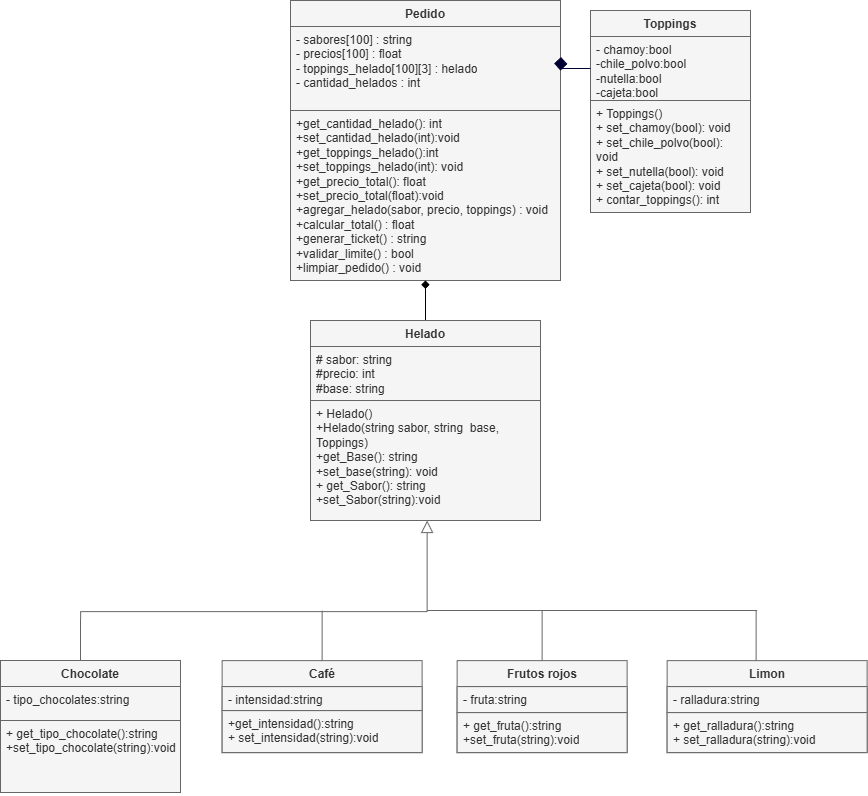

The diagram above was exported from draw.io. Its source (the exported page's mxGraphModel, read from the mxfile embedded in the PNG):
<mxGraphModel dx="1389" dy="795" grid="1" gridSize="10" guides="1" tooltips="1" connect="1" arrows="1" fold="1" page="1" pageScale="1" pageWidth="850" pageHeight="1100" math="0" shadow="0">
  <root>
    <mxCell id="0" />
    <mxCell id="1" parent="0" />
    <mxCell id="AhBcn0jRs-s5LFledK2W-21" edge="1" parent="1" style="edgeStyle=orthogonalEdgeStyle;rounded=0;orthogonalLoop=1;jettySize=auto;html=1;endArrow=block;endFill=0;endSize=10;fillColor=#f5f5f5;strokeColor=#666666;entryX=0.507;entryY=0.991;entryDx=0;entryDy=0;entryPerimeter=0;">
      <mxGeometry relative="1" as="geometry">
        <Array as="points">
          <mxPoint x="380" y="611.08" />
          <mxPoint x="727" y="611.08" />
        </Array>
        <mxPoint x="380" y="681.1" as="sourcePoint" />
        <mxPoint x="726.6099999999999" y="520.0000000000001" as="targetPoint" />
      </mxGeometry>
    </mxCell>
    <mxCell id="AhBcn0jRs-s5LFledK2W-5" parent="1" style="swimlane;fontStyle=1;align=center;verticalAlign=top;childLayout=stackLayout;horizontal=1;startSize=26;horizontalStack=0;resizeParent=1;resizeParentMax=0;resizeLast=0;collapsible=1;marginBottom=0;whiteSpace=wrap;html=1;fillColor=#f5f5f5;fontColor=#333333;strokeColor=#666666;" value="Chocolate" vertex="1">
      <mxGeometry height="132" width="180" x="300" y="660" as="geometry" />
    </mxCell>
    <mxCell id="AhBcn0jRs-s5LFledK2W-6" parent="AhBcn0jRs-s5LFledK2W-5" style="text;align=left;verticalAlign=top;spacingLeft=4;spacingRight=4;overflow=hidden;rotatable=0;points=[[0,0.5],[1,0.5]];portConstraint=eastwest;whiteSpace=wrap;html=1;fillColor=#f5f5f5;fontColor=#333333;strokeColor=#666666;" value="- tipo_chocolates:string&lt;div&gt;&amp;nbsp;&amp;nbsp;&lt;/div&gt;" vertex="1">
      <mxGeometry height="34" width="180" y="26" as="geometry" />
    </mxCell>
    <mxCell id="AhBcn0jRs-s5LFledK2W-8" parent="AhBcn0jRs-s5LFledK2W-5" style="text;align=left;verticalAlign=top;spacingLeft=4;spacingRight=4;overflow=hidden;rotatable=0;points=[[0,0.5],[1,0.5]];portConstraint=eastwest;whiteSpace=wrap;html=1;fillColor=#f5f5f5;fontColor=#333333;strokeColor=#666666;" value="+ get_tipo_chocolate():string&lt;div&gt;+set_tipo_chocolate(string):void&lt;/div&gt;" vertex="1">
      <mxGeometry height="72" width="180" y="60" as="geometry" />
    </mxCell>
    <mxCell id="AhBcn0jRs-s5LFledK2W-9" parent="1" style="swimlane;fontStyle=1;align=center;verticalAlign=top;childLayout=stackLayout;horizontal=1;startSize=26;horizontalStack=0;resizeParent=1;resizeParentMax=0;resizeLast=0;collapsible=1;marginBottom=0;whiteSpace=wrap;html=1;fillColor=#f5f5f5;fontColor=#333333;strokeColor=#666666;" value="Café" vertex="1">
      <mxGeometry height="92" width="200" x="521.61" y="660.12" as="geometry" />
    </mxCell>
    <mxCell id="AhBcn0jRs-s5LFledK2W-10" parent="AhBcn0jRs-s5LFledK2W-9" style="text;align=left;verticalAlign=top;spacingLeft=4;spacingRight=4;overflow=hidden;rotatable=0;points=[[0,0.5],[1,0.5]];portConstraint=eastwest;whiteSpace=wrap;html=1;fillColor=#f5f5f5;fontColor=#333333;strokeColor=#666666;" value="- intensidad:string&amp;nbsp;&amp;nbsp;" vertex="1">
      <mxGeometry height="24" width="200" y="26" as="geometry" />
    </mxCell>
    <mxCell id="AhBcn0jRs-s5LFledK2W-12" parent="AhBcn0jRs-s5LFledK2W-9" style="text;align=left;verticalAlign=top;spacingLeft=4;spacingRight=4;overflow=hidden;rotatable=0;points=[[0,0.5],[1,0.5]];portConstraint=eastwest;whiteSpace=wrap;html=1;fillColor=#f5f5f5;fontColor=#333333;strokeColor=#666666;" value="+get_intensidad():string&lt;div&gt;+ set_intensidad(string):void&lt;br&gt;&lt;div&gt;&lt;br&gt;&lt;/div&gt;&lt;/div&gt;" vertex="1">
      <mxGeometry height="42" width="200" y="50" as="geometry" />
    </mxCell>
    <mxCell id="AhBcn0jRs-s5LFledK2W-13" parent="1" style="swimlane;fontStyle=1;align=center;verticalAlign=top;childLayout=stackLayout;horizontal=1;startSize=26;horizontalStack=0;resizeParent=1;resizeParentMax=0;resizeLast=0;collapsible=1;marginBottom=0;whiteSpace=wrap;html=1;fillColor=#f5f5f5;fontColor=#333333;strokeColor=#666666;" value="Frutos rojos" vertex="1">
      <mxGeometry height="92" width="170" x="756.61" y="660.12" as="geometry" />
    </mxCell>
    <mxCell id="AhBcn0jRs-s5LFledK2W-14" parent="AhBcn0jRs-s5LFledK2W-13" style="text;align=left;verticalAlign=top;spacingLeft=4;spacingRight=4;overflow=hidden;rotatable=0;points=[[0,0.5],[1,0.5]];portConstraint=eastwest;whiteSpace=wrap;html=1;fillColor=#f5f5f5;fontColor=#333333;strokeColor=#666666;" value="- fruta:string&amp;nbsp;" vertex="1">
      <mxGeometry height="26" width="170" y="26" as="geometry" />
    </mxCell>
    <mxCell id="AhBcn0jRs-s5LFledK2W-16" parent="AhBcn0jRs-s5LFledK2W-13" style="text;align=left;verticalAlign=top;spacingLeft=4;spacingRight=4;overflow=hidden;rotatable=0;points=[[0,0.5],[1,0.5]];portConstraint=eastwest;whiteSpace=wrap;html=1;fillColor=#f5f5f5;fontColor=#333333;strokeColor=#666666;" value="+ get_fruta():string&lt;div&gt;+set_fruta(string):void&lt;/div&gt;" vertex="1">
      <mxGeometry height="40" width="170" y="52" as="geometry" />
    </mxCell>
    <mxCell id="AhBcn0jRs-s5LFledK2W-17" parent="1" style="swimlane;fontStyle=1;align=center;verticalAlign=top;childLayout=stackLayout;horizontal=1;startSize=26;horizontalStack=0;resizeParent=1;resizeParentMax=0;resizeLast=0;collapsible=1;marginBottom=0;whiteSpace=wrap;html=1;fillColor=#f5f5f5;fontColor=#333333;strokeColor=#666666;" value="Limon" vertex="1">
      <mxGeometry height="92" width="200" x="966.61" y="660.12" as="geometry" />
    </mxCell>
    <mxCell id="AhBcn0jRs-s5LFledK2W-18" parent="AhBcn0jRs-s5LFledK2W-17" style="text;align=left;verticalAlign=top;spacingLeft=4;spacingRight=4;overflow=hidden;rotatable=0;points=[[0,0.5],[1,0.5]];portConstraint=eastwest;whiteSpace=wrap;html=1;fillColor=#f5f5f5;fontColor=#333333;strokeColor=#666666;" value="- ralladura:string&amp;nbsp;" vertex="1">
      <mxGeometry height="26" width="200" y="26" as="geometry" />
    </mxCell>
    <mxCell id="AhBcn0jRs-s5LFledK2W-20" parent="AhBcn0jRs-s5LFledK2W-17" style="text;align=left;verticalAlign=top;spacingLeft=4;spacingRight=4;overflow=hidden;rotatable=0;points=[[0,0.5],[1,0.5]];portConstraint=eastwest;whiteSpace=wrap;html=1;fillColor=#f5f5f5;fontColor=#333333;strokeColor=#666666;" value="+ get_ralladura():string&lt;div&gt;+ set_ralladura(string):void&amp;nbsp;&lt;/div&gt;" vertex="1">
      <mxGeometry height="40" width="200" y="52" as="geometry" />
    </mxCell>
    <mxCell id="AhBcn0jRs-s5LFledK2W-25" parent="1" style="line;strokeWidth=1;align=left;verticalAlign=middle;spacingTop=-1;spacingLeft=3;spacingRight=3;rotatable=0;labelPosition=right;points=[];portConstraint=eastwest;fillColor=#f5f5f5;fontColor=#333333;strokeColor=#666666;" value="" vertex="1">
      <mxGeometry height="40" width="330" x="726.61" y="590" as="geometry" />
    </mxCell>
    <mxCell id="AhBcn0jRs-s5LFledK2W-29" edge="1" parent="1" source="AhBcn0jRs-s5LFledK2W-17" style="endArrow=none;html=1;rounded=0;entryX=0.997;entryY=0.497;entryDx=0;entryDy=0;entryPerimeter=0;exitX=0.445;exitY=-0.005;exitDx=0;exitDy=0;exitPerimeter=0;fillColor=#f5f5f5;strokeColor=#666666;" value="">
      <mxGeometry height="50" relative="1" width="50" as="geometry">
        <mxPoint x="1056.6100000000001" y="658.12" as="sourcePoint" />
        <mxPoint x="1055.62" y="609.9999999999999" as="targetPoint" />
      </mxGeometry>
    </mxCell>
    <mxCell id="AhBcn0jRs-s5LFledK2W-30" edge="1" parent="1" source="AhBcn0jRs-s5LFledK2W-9" style="endArrow=none;html=1;rounded=0;exitX=0.5;exitY=0;exitDx=0;exitDy=0;fillColor=#f5f5f5;strokeColor=#666666;" value="">
      <mxGeometry height="50" relative="1" width="50" as="geometry">
        <mxPoint x="716.61" y="720.12" as="sourcePoint" />
        <mxPoint x="621.61" y="610.12" as="targetPoint" />
      </mxGeometry>
    </mxCell>
    <mxCell id="AhBcn0jRs-s5LFledK2W-31" edge="1" parent="1" style="endArrow=none;html=1;rounded=0;entryX=0.5;entryY=0;entryDx=0;entryDy=0;fillColor=#f5f5f5;strokeColor=#666666;" target="AhBcn0jRs-s5LFledK2W-13" value="">
      <mxGeometry height="50" relative="1" width="50" as="geometry">
        <mxPoint x="841.61" y="610.12" as="sourcePoint" />
        <mxPoint x="766.61" y="670.12" as="targetPoint" />
      </mxGeometry>
    </mxCell>
    <mxCell id="AhBcn0jRs-s5LFledK2W-47" parent="1" style="swimlane;fontStyle=1;align=center;verticalAlign=top;childLayout=stackLayout;horizontal=1;startSize=26;horizontalStack=0;resizeParent=1;resizeParentMax=0;resizeLast=0;collapsible=1;marginBottom=0;whiteSpace=wrap;html=1;fillColor=#f5f5f5;fontColor=#333333;strokeColor=#666666;" value="Pedido" vertex="1">
      <mxGeometry height="280" width="270" x="590" as="geometry" />
    </mxCell>
    <mxCell id="AhBcn0jRs-s5LFledK2W-48" parent="AhBcn0jRs-s5LFledK2W-47" style="text;strokeColor=#666666;fillColor=#f5f5f5;align=left;verticalAlign=top;spacingLeft=4;spacingRight=4;overflow=hidden;rotatable=0;points=[[0,0.5],[1,0.5]];portConstraint=eastwest;whiteSpace=wrap;html=1;fontColor=#333333;" value="&lt;div&gt;&lt;span style=&quot;background-color: transparent; color: light-dark(rgb(51, 51, 51), rgb(193, 193, 193));&quot;&gt;- sabores[100] : string&lt;/span&gt;&lt;/div&gt;&lt;div&gt;&lt;div&gt;- precios[100] : float&lt;/div&gt;&lt;div&gt;- toppings_helado[100][3] : helado&lt;/div&gt;&lt;div&gt;- cantidad_helados : int&lt;/div&gt;&lt;/div&gt;" vertex="1">
      <mxGeometry height="84" width="270" y="26" as="geometry" />
    </mxCell>
    <mxCell id="AhBcn0jRs-s5LFledK2W-50" parent="AhBcn0jRs-s5LFledK2W-47" style="text;strokeColor=#666666;fillColor=#f5f5f5;align=left;verticalAlign=top;spacingLeft=4;spacingRight=4;overflow=hidden;rotatable=0;points=[[0,0.5],[1,0.5]];portConstraint=eastwest;whiteSpace=wrap;html=1;fontColor=#333333;" value="&lt;div&gt;&lt;div&gt;+get_cantidad_helado(): int&amp;nbsp;&lt;/div&gt;&lt;div&gt;+set_cantidad_helado(int):void&amp;nbsp;&lt;/div&gt;&lt;/div&gt;&lt;div&gt;+get_toppings_helado():int&lt;/div&gt;&lt;div&gt;+set_toppings_helado(int): void&amp;nbsp;&lt;/div&gt;&lt;div&gt;+get_precio_total(): float&amp;nbsp;&lt;/div&gt;&lt;div&gt;+set_precio_total(float):void&amp;nbsp;&lt;/div&gt;+agregar_helado(sabor, precio, toppings) : void&lt;div&gt;&lt;div&gt;&lt;span style=&quot;background-color: transparent; color: light-dark(rgb(51, 51, 51), rgb(193, 193, 193));&quot;&gt;+calcular_total() : float&lt;/span&gt;&lt;/div&gt;&lt;div&gt;&lt;span style=&quot;background-color: transparent; color: light-dark(rgb(51, 51, 51), rgb(193, 193, 193));&quot;&gt;+generar_ticket() : string&lt;/span&gt;&lt;/div&gt;&lt;div&gt;&lt;span style=&quot;background-color: transparent; color: light-dark(rgb(51, 51, 51), rgb(193, 193, 193));&quot;&gt;+validar_limite() : bool&lt;/span&gt;&lt;/div&gt;&lt;div&gt;&lt;span style=&quot;background-color: transparent; color: light-dark(rgb(51, 51, 51), rgb(193, 193, 193));&quot;&gt;+limpiar_pedido() : void&lt;/span&gt;&lt;/div&gt;&lt;/div&gt;" vertex="1">
      <mxGeometry height="170" width="270" y="110" as="geometry" />
    </mxCell>
    <mxCell id="fd9j6JJIXIJGdCaEo64O-1" parent="1" style="swimlane;fontStyle=1;align=center;verticalAlign=top;childLayout=stackLayout;horizontal=1;startSize=26;horizontalStack=0;resizeParent=1;resizeParentMax=0;resizeLast=0;collapsible=1;marginBottom=0;whiteSpace=wrap;html=1;fillColor=#f5f5f5;fontColor=#333333;strokeColor=#666666;" value="Toppings" vertex="1">
      <mxGeometry height="202" width="160" x="890" y="10" as="geometry" />
    </mxCell>
    <mxCell id="fd9j6JJIXIJGdCaEo64O-2" parent="fd9j6JJIXIJGdCaEo64O-1" style="text;align=left;verticalAlign=top;spacingLeft=4;spacingRight=4;overflow=hidden;rotatable=0;points=[[0,0.5],[1,0.5]];portConstraint=eastwest;whiteSpace=wrap;html=1;fillColor=#f5f5f5;fontColor=#333333;strokeColor=#666666;" value="- chamoy:bool&lt;div&gt;-chile_polvo:bool&lt;/div&gt;&lt;div&gt;-nutella:bool&lt;/div&gt;&lt;div&gt;-cajeta:bool&amp;nbsp;&lt;/div&gt;&lt;div&gt;&lt;br&gt;&lt;/div&gt;&lt;div&gt;&lt;div&gt;&lt;br&gt;&lt;/div&gt;&lt;/div&gt;" vertex="1">
      <mxGeometry height="64" width="160" y="26" as="geometry" />
    </mxCell>
    <mxCell id="fd9j6JJIXIJGdCaEo64O-3" parent="fd9j6JJIXIJGdCaEo64O-1" style="text;align=left;verticalAlign=top;spacingLeft=4;spacingRight=4;overflow=hidden;rotatable=0;points=[[0,0.5],[1,0.5]];portConstraint=eastwest;whiteSpace=wrap;html=1;fillColor=#f5f5f5;fontColor=#333333;strokeColor=#666666;" value="&lt;div&gt;+ Toppings()&amp;nbsp; &amp;nbsp; &amp;nbsp; &amp;nbsp; &amp;nbsp; &amp;nbsp;&lt;/div&gt;&lt;div&gt;&lt;span style=&quot;background-color: transparent; color: light-dark(rgb(51, 51, 51), rgb(193, 193, 193));&quot;&gt;+ set_chamoy(bool): void&amp;nbsp; &amp;nbsp; &lt;/span&gt;&lt;span style=&quot;background-color: transparent; color: light-dark(rgb(51, 51, 51), rgb(193, 193, 193));&quot;&gt;+ set_chile_polvo(bool): void&lt;/span&gt;&lt;/div&gt;&lt;div&gt;&lt;span style=&quot;background-color: transparent; color: light-dark(rgb(51, 51, 51), rgb(193, 193, 193));&quot;&gt;+ set_nutella(bool): void&lt;/span&gt;&lt;/div&gt;&lt;div&gt;&lt;span style=&quot;background-color: transparent; color: light-dark(rgb(51, 51, 51), rgb(193, 193, 193));&quot;&gt;+ set_cajeta(bool): void&lt;/span&gt;&lt;/div&gt;&lt;div&gt;&lt;span style=&quot;background-color: transparent; color: light-dark(rgb(51, 51, 51), rgb(193, 193, 193));&quot;&gt;+ contar_toppings(): int&amp;nbsp;&lt;/span&gt;&lt;/div&gt;" vertex="1">
      <mxGeometry height="112" width="160" y="90" as="geometry" />
    </mxCell>
    <mxCell id="fd9j6JJIXIJGdCaEo64O-4" edge="1" parent="1" source="fd9j6JJIXIJGdCaEo64O-2" style="edgeStyle=orthogonalEdgeStyle;rounded=0;orthogonalLoop=1;jettySize=auto;html=1;entryX=1;entryY=0.25;entryDx=0;entryDy=0;endArrow=diamond;endFill=1;endSize=11;fillColor=#f5f5f5;strokeColor=#000033;exitX=0;exitY=0.5;exitDx=0;exitDy=0;" target="AhBcn0jRs-s5LFledK2W-47">
      <mxGeometry relative="1" as="geometry">
        <mxPoint x="890" y="90" as="sourcePoint" />
        <mxPoint x="960.0000000000001" y="90.096" as="targetPoint" />
      </mxGeometry>
    </mxCell>
    <mxCell id="fd9j6JJIXIJGdCaEo64O-9" edge="1" parent="1" source="fd9j6JJIXIJGdCaEo64O-6" style="edgeStyle=orthogonalEdgeStyle;rounded=0;orthogonalLoop=1;jettySize=auto;html=1;entryX=0.5;entryY=1;entryDx=0;entryDy=0;endArrow=diamond;endFill=1;" target="AhBcn0jRs-s5LFledK2W-47">
      <mxGeometry relative="1" as="geometry" />
    </mxCell>
    <mxCell id="fd9j6JJIXIJGdCaEo64O-6" parent="1" style="swimlane;fontStyle=1;align=center;verticalAlign=top;childLayout=stackLayout;horizontal=1;startSize=26;horizontalStack=0;resizeParent=1;resizeParentMax=0;resizeLast=0;collapsible=1;marginBottom=0;whiteSpace=wrap;html=1;fillColor=#f5f5f5;fontColor=#333333;strokeColor=#666666;" value="Helado" vertex="1">
      <mxGeometry height="200" width="230" x="610" y="320" as="geometry" />
    </mxCell>
    <mxCell id="fd9j6JJIXIJGdCaEo64O-7" parent="fd9j6JJIXIJGdCaEo64O-6" style="text;align=left;verticalAlign=top;spacingLeft=4;spacingRight=4;overflow=hidden;rotatable=0;points=[[0,0.5],[1,0.5]];portConstraint=eastwest;whiteSpace=wrap;html=1;fillColor=#f5f5f5;fontColor=#333333;strokeColor=#666666;" value="# sabor: string&lt;div&gt;&lt;span style=&quot;background-color: transparent; color: light-dark(rgb(51, 51, 51), rgb(193, 193, 193));&quot;&gt;#precio: int&amp;nbsp;&lt;/span&gt;&lt;/div&gt;&lt;div&gt;&lt;span style=&quot;background-color: transparent; color: light-dark(rgb(51, 51, 51), rgb(193, 193, 193));&quot;&gt;#base: string&amp;nbsp;&lt;/span&gt;&lt;/div&gt;" vertex="1">
      <mxGeometry height="54" width="230" y="26" as="geometry" />
    </mxCell>
    <mxCell id="fd9j6JJIXIJGdCaEo64O-8" parent="fd9j6JJIXIJGdCaEo64O-6" style="text;align=left;verticalAlign=top;spacingLeft=4;spacingRight=4;overflow=hidden;rotatable=0;points=[[0,0.5],[1,0.5]];portConstraint=eastwest;whiteSpace=wrap;html=1;fillColor=#f5f5f5;fontColor=#333333;strokeColor=#666666;" value="+ Helado()&lt;div&gt;&lt;div&gt;+Helado(string sabor, string&amp;nbsp; base, Toppings)&lt;/div&gt;&lt;div&gt;+get_Base(): string&lt;/div&gt;&lt;div&gt;+set_base(string): void&amp;nbsp;&lt;/div&gt;&lt;div&gt;&lt;div&gt;+ get_Sabor(): string&lt;/div&gt;&lt;div&gt;+set_Sabor(string):void&amp;nbsp;&lt;/div&gt;&lt;div&gt;&lt;br&gt;&lt;/div&gt;&lt;/div&gt;&lt;/div&gt;" vertex="1">
      <mxGeometry height="120" width="230" y="80" as="geometry" />
    </mxCell>
  </root>
</mxGraphModel>